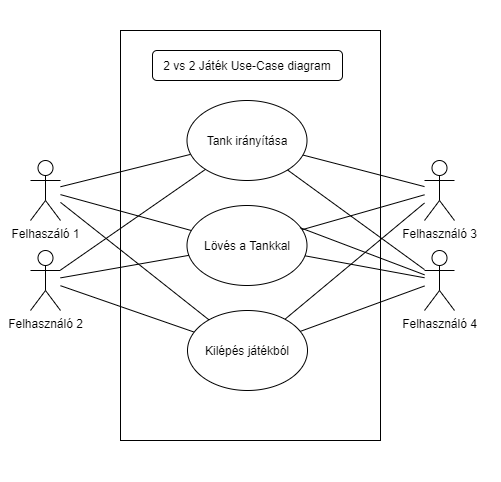

The diagram above was exported from draw.io. Its source (the exported page's mxGraphModel, read from the mxfile embedded in the PNG):
<mxGraphModel dx="1848" dy="1820" grid="1" gridSize="10" guides="1" tooltips="1" connect="1" arrows="1" fold="1" page="1" pageScale="1" pageWidth="827" pageHeight="1169" background="#ffffff" math="0" shadow="0">
  <root>
    <mxCell id="0" />
    <mxCell id="1" parent="0" />
    <mxCell id="E5M-AJBAwtDzLJUY50NI-41" value="" style="rounded=0;whiteSpace=wrap;html=1;strokeColor=none;" vertex="1" parent="1">
      <mxGeometry x="-720" y="-400" width="500" height="480" as="geometry" />
    </mxCell>
    <mxCell id="E5M-AJBAwtDzLJUY50NI-39" value="" style="rounded=0;whiteSpace=wrap;html=1;" vertex="1" parent="1">
      <mxGeometry x="-600" y="-370" width="260" height="410" as="geometry" />
    </mxCell>
    <mxCell id="E5M-AJBAwtDzLJUY50NI-2" value="Felhaszáló 1" style="shape=umlActor;verticalLabelPosition=bottom;verticalAlign=top;html=1;outlineConnect=0;" vertex="1" parent="1">
      <mxGeometry x="-690" y="-240" width="30" height="60" as="geometry" />
    </mxCell>
    <mxCell id="E5M-AJBAwtDzLJUY50NI-8" value="" style="endArrow=none;html=1;rounded=0;" edge="1" parent="1" target="E5M-AJBAwtDzLJUY50NI-9" source="E5M-AJBAwtDzLJUY50NI-2">
      <mxGeometry width="50" height="50" relative="1" as="geometry">
        <mxPoint x="-635" y="-190" as="sourcePoint" />
        <mxPoint x="-400" y="-210" as="targetPoint" />
      </mxGeometry>
    </mxCell>
    <mxCell id="E5M-AJBAwtDzLJUY50NI-53" style="edgeStyle=none;rounded=0;orthogonalLoop=1;jettySize=auto;html=1;endArrow=none;sketch=0;" edge="1" parent="1" source="E5M-AJBAwtDzLJUY50NI-9" target="E5M-AJBAwtDzLJUY50NI-51">
      <mxGeometry relative="1" as="geometry" />
    </mxCell>
    <mxCell id="E5M-AJBAwtDzLJUY50NI-9" value="Tank irányítása" style="ellipse;whiteSpace=wrap;html=1;" vertex="1" parent="1">
      <mxGeometry x="-533.5" y="-300" width="120" height="80" as="geometry" />
    </mxCell>
    <mxCell id="E5M-AJBAwtDzLJUY50NI-10" value="" style="endArrow=none;html=1;rounded=0;" edge="1" parent="1" target="E5M-AJBAwtDzLJUY50NI-11" source="E5M-AJBAwtDzLJUY50NI-2">
      <mxGeometry width="50" height="50" relative="1" as="geometry">
        <mxPoint x="-620" y="-132.9032258064517" as="sourcePoint" />
        <mxPoint x="-400" y="-120" as="targetPoint" />
      </mxGeometry>
    </mxCell>
    <mxCell id="E5M-AJBAwtDzLJUY50NI-11" value="Kilépés játékból" style="ellipse;whiteSpace=wrap;html=1;" vertex="1" parent="1">
      <mxGeometry x="-533" y="-90" width="120" height="80" as="geometry" />
    </mxCell>
    <mxCell id="E5M-AJBAwtDzLJUY50NI-12" value="" style="endArrow=none;html=1;rounded=0;" edge="1" parent="1" target="E5M-AJBAwtDzLJUY50NI-13" source="E5M-AJBAwtDzLJUY50NI-2">
      <mxGeometry width="50" height="50" relative="1" as="geometry">
        <mxPoint x="-590" y="-282.9032258064517" as="sourcePoint" />
        <mxPoint x="-370" y="-270" as="targetPoint" />
      </mxGeometry>
    </mxCell>
    <mxCell id="E5M-AJBAwtDzLJUY50NI-52" style="edgeStyle=none;rounded=0;orthogonalLoop=1;jettySize=auto;html=1;endArrow=none;" edge="1" parent="1" source="E5M-AJBAwtDzLJUY50NI-13" target="E5M-AJBAwtDzLJUY50NI-51">
      <mxGeometry relative="1" as="geometry" />
    </mxCell>
    <mxCell id="E5M-AJBAwtDzLJUY50NI-13" value="Lövés a Tankkal" style="ellipse;whiteSpace=wrap;html=1;" vertex="1" parent="1">
      <mxGeometry x="-533.5" y="-195" width="120" height="80" as="geometry" />
    </mxCell>
    <mxCell id="E5M-AJBAwtDzLJUY50NI-43" value="" style="edgeStyle=none;rounded=0;orthogonalLoop=1;jettySize=auto;html=1;endArrow=none;" edge="1" parent="1" source="E5M-AJBAwtDzLJUY50NI-14">
      <mxGeometry relative="1" as="geometry">
        <mxPoint x="-280" y="-260" as="targetPoint" />
      </mxGeometry>
    </mxCell>
    <mxCell id="E5M-AJBAwtDzLJUY50NI-50" style="edgeStyle=none;rounded=0;orthogonalLoop=1;jettySize=auto;html=1;endArrow=none;" edge="1" parent="1" source="E5M-AJBAwtDzLJUY50NI-27" target="E5M-AJBAwtDzLJUY50NI-11">
      <mxGeometry relative="1" as="geometry" />
    </mxCell>
    <mxCell id="E5M-AJBAwtDzLJUY50NI-27" value="Felhasználó 2" style="shape=umlActor;verticalLabelPosition=bottom;verticalAlign=top;html=1;outlineConnect=0;" vertex="1" parent="1">
      <mxGeometry x="-690" y="-150" width="30" height="60" as="geometry" />
    </mxCell>
    <mxCell id="E5M-AJBAwtDzLJUY50NI-30" value="" style="endArrow=none;html=1;rounded=0;" edge="1" parent="1" target="E5M-AJBAwtDzLJUY50NI-9" source="E5M-AJBAwtDzLJUY50NI-27">
      <mxGeometry width="50" height="50" relative="1" as="geometry">
        <mxPoint x="-140" y="-193.0769230769231" as="sourcePoint" />
        <mxPoint x="-22.93528540879629" y="-237.6420363305674" as="targetPoint" />
      </mxGeometry>
    </mxCell>
    <mxCell id="E5M-AJBAwtDzLJUY50NI-32" value="" style="endArrow=none;html=1;rounded=0;startArrow=none;" edge="1" parent="1" target="E5M-AJBAwtDzLJUY50NI-13" source="E5M-AJBAwtDzLJUY50NI-57">
      <mxGeometry width="50" height="50" relative="1" as="geometry">
        <mxPoint x="-190" y="-183.0769230769231" as="sourcePoint" />
        <mxPoint x="-31.449103676626237" y="-143.50234471704698" as="targetPoint" />
      </mxGeometry>
    </mxCell>
    <mxCell id="E5M-AJBAwtDzLJUY50NI-40" value="&lt;span&gt;2 vs 2 Játék Use-Case diagram&lt;/span&gt;" style="rounded=1;whiteSpace=wrap;html=1;" vertex="1" parent="1">
      <mxGeometry x="-568" y="-350" width="190" height="30" as="geometry" />
    </mxCell>
    <mxCell id="E5M-AJBAwtDzLJUY50NI-49" style="edgeStyle=none;rounded=0;orthogonalLoop=1;jettySize=auto;html=1;exitX=0.5;exitY=0;exitDx=0;exitDy=0;endArrow=none;" edge="1" parent="1" source="E5M-AJBAwtDzLJUY50NI-41" target="E5M-AJBAwtDzLJUY50NI-41">
      <mxGeometry relative="1" as="geometry" />
    </mxCell>
    <mxCell id="E5M-AJBAwtDzLJUY50NI-74" style="edgeStyle=none;rounded=0;sketch=0;orthogonalLoop=1;jettySize=auto;html=1;endArrow=none;" edge="1" parent="1" source="E5M-AJBAwtDzLJUY50NI-51" target="E5M-AJBAwtDzLJUY50NI-11">
      <mxGeometry relative="1" as="geometry" />
    </mxCell>
    <mxCell id="E5M-AJBAwtDzLJUY50NI-51" value="Felhasználó 3" style="shape=umlActor;verticalLabelPosition=bottom;verticalAlign=top;html=1;outlineConnect=0;" vertex="1" parent="1">
      <mxGeometry x="-296" y="-240" width="30" height="60" as="geometry" />
    </mxCell>
    <mxCell id="E5M-AJBAwtDzLJUY50NI-55" style="edgeStyle=none;rounded=0;orthogonalLoop=1;jettySize=auto;html=1;endArrow=none;" edge="1" parent="1" target="E5M-AJBAwtDzLJUY50NI-57" source="E5M-AJBAwtDzLJUY50NI-9">
      <mxGeometry relative="1" as="geometry">
        <mxPoint x="-403.6729262779245" y="-253.03470663807616" as="sourcePoint" />
      </mxGeometry>
    </mxCell>
    <mxCell id="E5M-AJBAwtDzLJUY50NI-56" style="edgeStyle=none;rounded=0;orthogonalLoop=1;jettySize=auto;html=1;endArrow=none;" edge="1" parent="1" target="E5M-AJBAwtDzLJUY50NI-57">
      <mxGeometry relative="1" as="geometry">
        <mxPoint x="-420.3763160103181" y="-172.8116512687077" as="sourcePoint" />
      </mxGeometry>
    </mxCell>
    <mxCell id="E5M-AJBAwtDzLJUY50NI-72" style="edgeStyle=none;rounded=0;sketch=0;orthogonalLoop=1;jettySize=auto;html=1;endArrow=none;" edge="1" parent="1" source="E5M-AJBAwtDzLJUY50NI-57" target="E5M-AJBAwtDzLJUY50NI-11">
      <mxGeometry relative="1" as="geometry" />
    </mxCell>
    <mxCell id="E5M-AJBAwtDzLJUY50NI-57" value="Felhasználó 4" style="shape=umlActor;verticalLabelPosition=bottom;verticalAlign=top;html=1;outlineConnect=0;" vertex="1" parent="1">
      <mxGeometry x="-296" y="-150" width="30" height="60" as="geometry" />
    </mxCell>
    <mxCell id="E5M-AJBAwtDzLJUY50NI-70" value="" style="endArrow=none;html=1;rounded=0;" edge="1" parent="1" source="E5M-AJBAwtDzLJUY50NI-27" target="E5M-AJBAwtDzLJUY50NI-13">
      <mxGeometry width="50" height="50" relative="1" as="geometry">
        <mxPoint x="-660" y="-122.6304457082872" as="sourcePoint" />
        <mxPoint x="-531.6480467927504" y="-145.1386353392411" as="targetPoint" />
      </mxGeometry>
    </mxCell>
  </root>
</mxGraphModel>